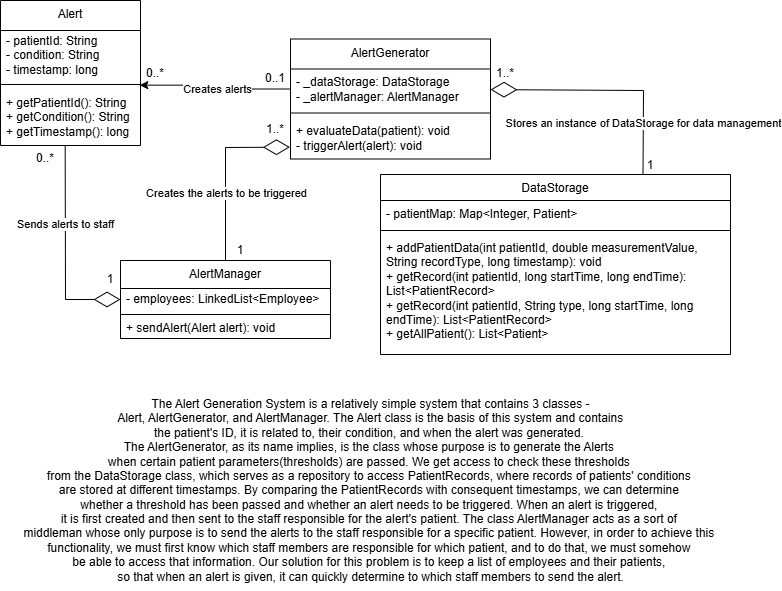

The diagram above was exported from draw.io. Its source (the exported page's mxGraphModel, read from the mxfile embedded in the PNG):
<mxGraphModel dx="786" dy="425" grid="1" gridSize="10" guides="1" tooltips="1" connect="1" arrows="1" fold="1" page="1" pageScale="1" pageWidth="827" pageHeight="1169" math="0" shadow="0">
  <root>
    <mxCell id="0" />
    <mxCell id="1" parent="0" />
    <mxCell id="JIFPZ2R20ajkzYaEQX7d-1" value="Alert" style="swimlane;fontStyle=0;align=center;verticalAlign=top;childLayout=stackLayout;horizontal=1;startSize=30;horizontalStack=0;resizeParent=1;resizeParentMax=0;resizeLast=0;collapsible=0;marginBottom=0;html=1;whiteSpace=wrap;" parent="1" vertex="1">
      <mxGeometry x="40" y="20" width="140" height="145" as="geometry" />
    </mxCell>
    <mxCell id="JIFPZ2R20ajkzYaEQX7d-5" value="&lt;div&gt;- patientId: String&lt;/div&gt;- condition: String&lt;div&gt;- timestamp: long&lt;br&gt;&lt;/div&gt;" style="text;html=1;strokeColor=none;fillColor=none;align=left;verticalAlign=middle;spacingLeft=4;spacingRight=4;overflow=hidden;rotatable=0;points=[[0,0.5],[1,0.5]];portConstraint=eastwest;whiteSpace=wrap;" parent="JIFPZ2R20ajkzYaEQX7d-1" vertex="1">
      <mxGeometry y="30" width="140" height="50" as="geometry" />
    </mxCell>
    <mxCell id="JIFPZ2R20ajkzYaEQX7d-6" value="" style="line;strokeWidth=1;fillColor=none;align=left;verticalAlign=middle;spacingTop=-1;spacingLeft=3;spacingRight=3;rotatable=0;labelPosition=right;points=[];portConstraint=eastwest;" parent="JIFPZ2R20ajkzYaEQX7d-1" vertex="1">
      <mxGeometry y="80" width="140" height="8" as="geometry" />
    </mxCell>
    <mxCell id="JIFPZ2R20ajkzYaEQX7d-8" value="+ getPatientId(): String&lt;div&gt;+ getCondition(): String&lt;/div&gt;&lt;div&gt;+ getTimestamp(): long&lt;/div&gt;" style="text;html=1;strokeColor=none;fillColor=none;align=left;verticalAlign=middle;spacingLeft=4;spacingRight=4;overflow=hidden;rotatable=0;points=[[0,0.5],[1,0.5]];portConstraint=eastwest;whiteSpace=wrap;" parent="JIFPZ2R20ajkzYaEQX7d-1" vertex="1">
      <mxGeometry y="88" width="140" height="57" as="geometry" />
    </mxCell>
    <mxCell id="JIFPZ2R20ajkzYaEQX7d-9" value="AlertGenerator" style="swimlane;fontStyle=0;align=center;verticalAlign=top;childLayout=stackLayout;horizontal=1;startSize=30;horizontalStack=0;resizeParent=1;resizeParentMax=0;resizeLast=0;collapsible=0;marginBottom=0;html=1;whiteSpace=wrap;" parent="1" vertex="1">
      <mxGeometry x="330" y="58.5" width="200" height="120" as="geometry" />
    </mxCell>
    <mxCell id="JIFPZ2R20ajkzYaEQX7d-13" value="- _dataStorage: DataStorage&lt;div&gt;- _alertManager: AlertManager&lt;/div&gt;" style="text;html=1;strokeColor=none;fillColor=none;align=left;verticalAlign=middle;spacingLeft=4;spacingRight=4;overflow=hidden;rotatable=0;points=[[0,0.5],[1,0.5]];portConstraint=eastwest;whiteSpace=wrap;" parent="JIFPZ2R20ajkzYaEQX7d-9" vertex="1">
      <mxGeometry y="30" width="200" height="40" as="geometry" />
    </mxCell>
    <mxCell id="JIFPZ2R20ajkzYaEQX7d-14" value="" style="line;strokeWidth=1;fillColor=none;align=left;verticalAlign=middle;spacingTop=-1;spacingLeft=3;spacingRight=3;rotatable=0;labelPosition=right;points=[];portConstraint=eastwest;" parent="JIFPZ2R20ajkzYaEQX7d-9" vertex="1">
      <mxGeometry y="70" width="200" height="8" as="geometry" />
    </mxCell>
    <mxCell id="JIFPZ2R20ajkzYaEQX7d-16" value="+ evaluateData(patient): void&lt;div&gt;- triggerAlert(alert): void&lt;/div&gt;" style="text;html=1;strokeColor=none;fillColor=none;align=left;verticalAlign=middle;spacingLeft=4;spacingRight=4;overflow=hidden;rotatable=0;points=[[0,0.5],[1,0.5]];portConstraint=eastwest;whiteSpace=wrap;" parent="JIFPZ2R20ajkzYaEQX7d-9" vertex="1">
      <mxGeometry y="78" width="200" height="42" as="geometry" />
    </mxCell>
    <mxCell id="JIFPZ2R20ajkzYaEQX7d-17" style="edgeStyle=orthogonalEdgeStyle;rounded=0;orthogonalLoop=1;jettySize=auto;html=1;entryX=0.995;entryY=1.093;entryDx=0;entryDy=0;entryPerimeter=0;" parent="1" source="JIFPZ2R20ajkzYaEQX7d-13" target="JIFPZ2R20ajkzYaEQX7d-5" edge="1">
      <mxGeometry relative="1" as="geometry" />
    </mxCell>
    <mxCell id="JIFPZ2R20ajkzYaEQX7d-26" value="Creates alerts" style="edgeLabel;html=1;align=center;verticalAlign=middle;resizable=0;points=[];" parent="JIFPZ2R20ajkzYaEQX7d-17" vertex="1" connectable="0">
      <mxGeometry x="-0.043" relative="1" as="geometry">
        <mxPoint as="offset" />
      </mxGeometry>
    </mxCell>
    <mxCell id="JIFPZ2R20ajkzYaEQX7d-21" value="0..*" style="text;html=1;align=center;verticalAlign=middle;whiteSpace=wrap;rounded=0;" parent="1" vertex="1">
      <mxGeometry x="180" y="77.5" width="30" height="30" as="geometry" />
    </mxCell>
    <mxCell id="JIFPZ2R20ajkzYaEQX7d-22" value="0..1" style="text;html=1;align=center;verticalAlign=middle;whiteSpace=wrap;rounded=0;" parent="1" vertex="1">
      <mxGeometry x="305" y="87.5" width="20" height="20" as="geometry" />
    </mxCell>
    <mxCell id="JIFPZ2R20ajkzYaEQX7d-27" value="AlertManager" style="swimlane;fontStyle=0;align=center;verticalAlign=top;childLayout=stackLayout;horizontal=1;startSize=28;horizontalStack=0;resizeParent=1;resizeParentMax=0;resizeLast=0;collapsible=0;marginBottom=0;html=1;whiteSpace=wrap;" parent="1" vertex="1">
      <mxGeometry x="160" y="280" width="210" height="78" as="geometry" />
    </mxCell>
    <mxCell id="JIFPZ2R20ajkzYaEQX7d-31" value="- employees: LinkedList&amp;lt;Employee&amp;gt;" style="text;html=1;strokeColor=none;fillColor=none;align=left;verticalAlign=middle;spacingLeft=4;spacingRight=4;overflow=hidden;rotatable=0;points=[[0,0.5],[1,0.5]];portConstraint=eastwest;whiteSpace=wrap;" parent="JIFPZ2R20ajkzYaEQX7d-27" vertex="1">
      <mxGeometry y="28" width="210" height="22" as="geometry" />
    </mxCell>
    <mxCell id="JIFPZ2R20ajkzYaEQX7d-32" value="" style="line;strokeWidth=1;fillColor=none;align=left;verticalAlign=middle;spacingTop=-1;spacingLeft=3;spacingRight=3;rotatable=0;labelPosition=right;points=[];portConstraint=eastwest;" parent="JIFPZ2R20ajkzYaEQX7d-27" vertex="1">
      <mxGeometry y="50" width="210" height="8" as="geometry" />
    </mxCell>
    <mxCell id="JIFPZ2R20ajkzYaEQX7d-34" value="+ sendAlert(Alert alert): void" style="text;html=1;strokeColor=none;fillColor=none;align=left;verticalAlign=middle;spacingLeft=4;spacingRight=4;overflow=hidden;rotatable=0;points=[[0,0.5],[1,0.5]];portConstraint=eastwest;whiteSpace=wrap;" parent="JIFPZ2R20ajkzYaEQX7d-27" vertex="1">
      <mxGeometry y="58" width="210" height="20" as="geometry" />
    </mxCell>
    <mxCell id="rPgGB8HsOxXsZjLVzpYB-3" value="1..*" style="text;html=1;align=center;verticalAlign=middle;whiteSpace=wrap;rounded=0;" parent="1" vertex="1">
      <mxGeometry x="300" y="140" width="30" height="17" as="geometry" />
    </mxCell>
    <mxCell id="rPgGB8HsOxXsZjLVzpYB-4" value="1" style="text;html=1;align=center;verticalAlign=middle;whiteSpace=wrap;rounded=0;" parent="1" vertex="1">
      <mxGeometry x="270" y="260" width="20" height="20" as="geometry" />
    </mxCell>
    <mxCell id="rPgGB8HsOxXsZjLVzpYB-5" value="" style="endArrow=diamondThin;endFill=0;endSize=24;html=1;rounded=0;exitX=0.462;exitY=0.994;exitDx=0;exitDy=0;exitPerimeter=0;entryX=0;entryY=0.5;entryDx=0;entryDy=0;" parent="1" source="JIFPZ2R20ajkzYaEQX7d-8" target="JIFPZ2R20ajkzYaEQX7d-31" edge="1">
      <mxGeometry width="160" relative="1" as="geometry">
        <mxPoint x="20" y="300" as="sourcePoint" />
        <mxPoint x="140" y="370" as="targetPoint" />
        <Array as="points">
          <mxPoint x="105" y="319" />
        </Array>
      </mxGeometry>
    </mxCell>
    <mxCell id="rPgGB8HsOxXsZjLVzpYB-13" value="Sends alerts to staff" style="edgeLabel;html=1;align=center;verticalAlign=middle;resizable=0;points=[];" parent="rPgGB8HsOxXsZjLVzpYB-5" vertex="1" connectable="0">
      <mxGeometry x="-0.2493" relative="1" as="geometry">
        <mxPoint as="offset" />
      </mxGeometry>
    </mxCell>
    <mxCell id="rPgGB8HsOxXsZjLVzpYB-8" value="1" style="text;html=1;align=center;verticalAlign=middle;whiteSpace=wrap;rounded=0;" parent="1" vertex="1">
      <mxGeometry x="140" y="290" width="20" height="18" as="geometry" />
    </mxCell>
    <mxCell id="rPgGB8HsOxXsZjLVzpYB-10" value="0..*" style="text;html=1;align=center;verticalAlign=middle;whiteSpace=wrap;rounded=0;" parent="1" vertex="1">
      <mxGeometry x="70" y="170" width="30" height="15" as="geometry" />
    </mxCell>
    <mxCell id="-svvxouHjkpFn7VSN6Si-1" value="The Alert Generation System is a relatively simple system that contains 3 classes -&lt;div&gt;&amp;nbsp;Alert, AlertGenerator, and AlertManager. The Alert class is the basis of this system and contains&amp;nbsp;&lt;/div&gt;&lt;div&gt;the patient's ID, it is related to, their condition, and when the alert was generated.&amp;nbsp;&lt;/div&gt;&lt;div&gt;The AlertGenerator, as its name implies, is the class whose purpose is to generate the Alerts&amp;nbsp;&lt;/div&gt;&lt;div&gt;when certain patient parameters(thresholds) are passed. We get access to check these thresholds&amp;nbsp;&lt;/div&gt;&lt;div&gt;from the DataStorage class, which serves as a repository to access PatientRecords, where records of patients' conditions&amp;nbsp;&lt;/div&gt;&lt;div&gt;are stored at different timestamps. By comparing the PatientRecords with consequent timestamps, we can determine&amp;nbsp;&lt;/div&gt;&lt;div&gt;whether a threshold has been passed and whether an alert needs to be triggered. When an alert is triggered,&amp;nbsp;&lt;/div&gt;&lt;div&gt;it is first created and then sent to the staff responsible for the alert's patient. The class AlertManager acts as a sort of&amp;nbsp;&lt;/div&gt;&lt;div&gt;middleman whose only purpose is to send the alerts to the staff responsible for a specific patient. However, in order to achieve this&amp;nbsp;&lt;/div&gt;&lt;div&gt;functionality, we must first know which staff members are responsible for which patient, and to do that, we must somehow&amp;nbsp;&lt;/div&gt;&lt;div&gt;be able to access that information. Our solution for this problem is to keep a list of employees and their patients,&amp;nbsp;&lt;/div&gt;&lt;div&gt;so that when an alert is given, it can quickly determine to which staff members to send the alert.&lt;/div&gt;" style="text;html=1;align=center;verticalAlign=middle;resizable=0;points=[];autosize=1;strokeColor=none;fillColor=none;" parent="1" vertex="1">
      <mxGeometry x="50" y="410" width="720" height="200" as="geometry" />
    </mxCell>
    <mxCell id="-svvxouHjkpFn7VSN6Si-2" value="&lt;span style=&quot;font-weight: normal;&quot;&gt;DataStorage&lt;/span&gt;" style="swimlane;fontStyle=1;align=center;verticalAlign=top;childLayout=stackLayout;horizontal=1;startSize=26;horizontalStack=0;resizeParent=1;resizeParentMax=0;resizeLast=0;collapsible=1;marginBottom=0;whiteSpace=wrap;html=1;" parent="1" vertex="1">
      <mxGeometry x="420" y="194" width="350" height="180" as="geometry">
        <mxRectangle x="540" y="218" width="110" height="30" as="alternateBounds" />
      </mxGeometry>
    </mxCell>
    <mxCell id="-svvxouHjkpFn7VSN6Si-3" value="- patientMap: Map&amp;lt;Integer, Patient&amp;gt;" style="text;strokeColor=none;fillColor=none;align=left;verticalAlign=top;spacingLeft=4;spacingRight=4;overflow=hidden;rotatable=0;points=[[0,0.5],[1,0.5]];portConstraint=eastwest;whiteSpace=wrap;html=1;" parent="-svvxouHjkpFn7VSN6Si-2" vertex="1">
      <mxGeometry y="26" width="350" height="26" as="geometry" />
    </mxCell>
    <mxCell id="-svvxouHjkpFn7VSN6Si-4" value="" style="line;strokeWidth=1;fillColor=none;align=left;verticalAlign=middle;spacingTop=-1;spacingLeft=3;spacingRight=3;rotatable=0;labelPosition=right;points=[];portConstraint=eastwest;strokeColor=inherit;" parent="-svvxouHjkpFn7VSN6Si-2" vertex="1">
      <mxGeometry y="52" width="350" height="8" as="geometry" />
    </mxCell>
    <mxCell id="-svvxouHjkpFn7VSN6Si-5" value="+ addPatientData(int patientId, double measurementValue, String recordType, long timestamp): void&lt;div&gt;+ getRecord(int patientId, long startTime, long endTime): List&amp;lt;PatientRecord&amp;gt;&lt;/div&gt;&lt;div&gt;+ getRecord(int patientId, String type, long startTime, long endTime): List&amp;lt;PatientRecord&amp;gt;&lt;/div&gt;&lt;div&gt;+ getAllPatient(): List&amp;lt;Patient&amp;gt;&lt;/div&gt;&lt;div&gt;&lt;br&gt;&lt;/div&gt;" style="text;strokeColor=none;fillColor=none;align=left;verticalAlign=top;spacingLeft=4;spacingRight=4;overflow=hidden;rotatable=0;points=[[0,0.5],[1,0.5]];portConstraint=eastwest;whiteSpace=wrap;html=1;" parent="-svvxouHjkpFn7VSN6Si-2" vertex="1">
      <mxGeometry y="60" width="350" height="120" as="geometry" />
    </mxCell>
    <mxCell id="-svvxouHjkpFn7VSN6Si-6" value="" style="endArrow=diamondThin;endFill=0;endSize=24;html=1;rounded=0;exitX=0.75;exitY=0;exitDx=0;exitDy=0;" parent="1" source="-svvxouHjkpFn7VSN6Si-2" target="JIFPZ2R20ajkzYaEQX7d-13" edge="1">
      <mxGeometry width="160" relative="1" as="geometry">
        <mxPoint x="620" y="110" as="sourcePoint" />
        <mxPoint x="780" y="110" as="targetPoint" />
        <Array as="points">
          <mxPoint x="683" y="110" />
        </Array>
      </mxGeometry>
    </mxCell>
    <mxCell id="-svvxouHjkpFn7VSN6Si-7" value="Stores an instance of DataStorage for data management" style="edgeLabel;html=1;align=center;verticalAlign=middle;resizable=0;points=[];" parent="-svvxouHjkpFn7VSN6Si-6" vertex="1" connectable="0">
      <mxGeometry x="-0.5652" relative="1" as="geometry">
        <mxPoint as="offset" />
      </mxGeometry>
    </mxCell>
    <mxCell id="-svvxouHjkpFn7VSN6Si-8" value="1" style="text;html=1;align=center;verticalAlign=middle;whiteSpace=wrap;rounded=0;" parent="1" vertex="1">
      <mxGeometry x="660" y="170" width="60" height="30" as="geometry" />
    </mxCell>
    <mxCell id="-svvxouHjkpFn7VSN6Si-10" value="1..*" style="text;html=1;align=center;verticalAlign=middle;whiteSpace=wrap;rounded=0;" parent="1" vertex="1">
      <mxGeometry x="530" y="83.75" width="30" height="17.5" as="geometry" />
    </mxCell>
    <mxCell id="YUgK7BO7Lv9qdx6rrZMD-2" value="" style="endArrow=diamondThin;endFill=0;endSize=24;html=1;rounded=0;entryX=-0.003;entryY=0.718;entryDx=0;entryDy=0;entryPerimeter=0;exitX=0.5;exitY=0;exitDx=0;exitDy=0;" edge="1" parent="1" source="JIFPZ2R20ajkzYaEQX7d-27" target="JIFPZ2R20ajkzYaEQX7d-16">
      <mxGeometry width="160" relative="1" as="geometry">
        <mxPoint x="190" y="200" as="sourcePoint" />
        <mxPoint x="350" y="200" as="targetPoint" />
        <Array as="points">
          <mxPoint x="265" y="167" />
        </Array>
      </mxGeometry>
    </mxCell>
    <mxCell id="YUgK7BO7Lv9qdx6rrZMD-3" value="Creates the alerts to be triggered" style="edgeLabel;html=1;align=center;verticalAlign=middle;resizable=0;points=[];" vertex="1" connectable="0" parent="YUgK7BO7Lv9qdx6rrZMD-2">
      <mxGeometry x="-0.2371" relative="1" as="geometry">
        <mxPoint as="offset" />
      </mxGeometry>
    </mxCell>
  </root>
</mxGraphModel>